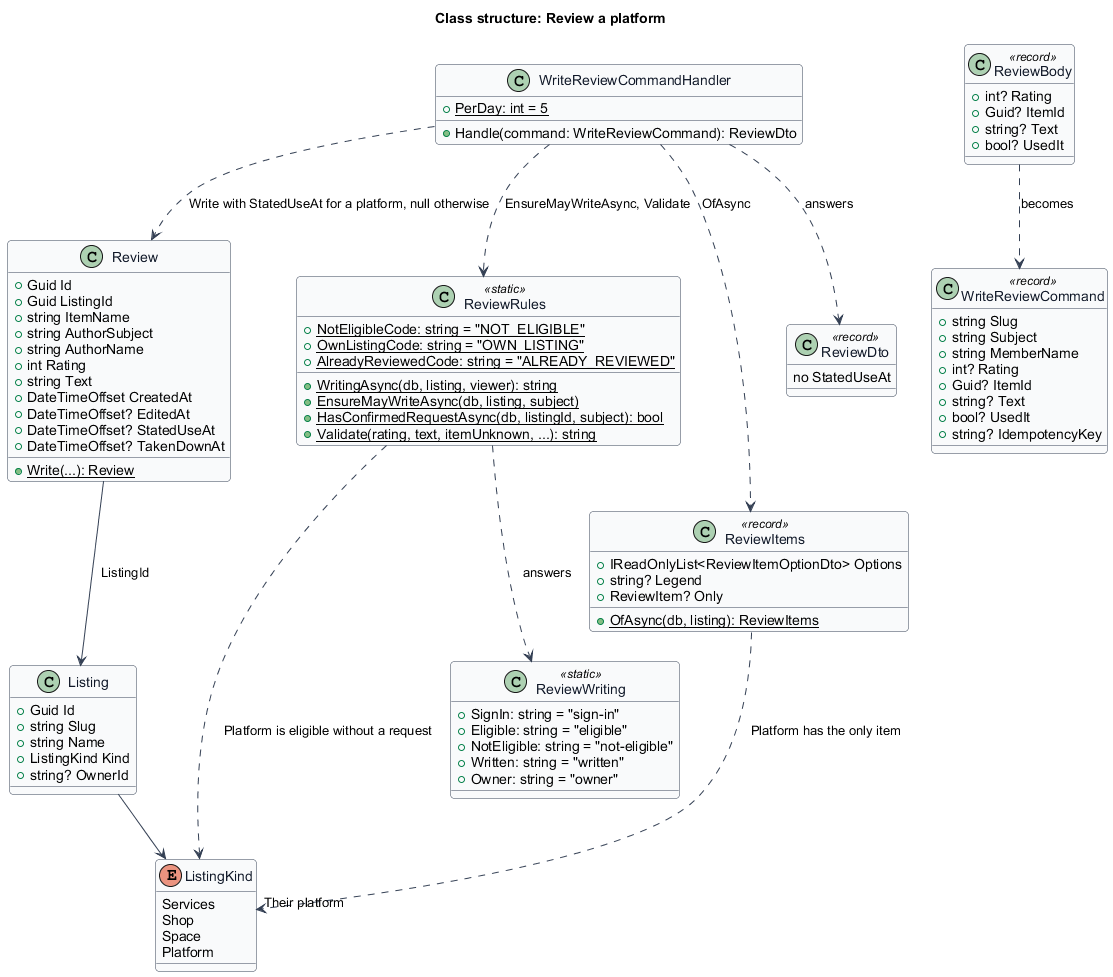

The diagram above was rendered by PlantUML. Its source (embedded in the PNG):
@startuml
' --- shared skin header ---
skinparam backgroundColor #FFFFFF
skinparam shadowing false
skinparam roundcorner 8
skinparam defaultFontName Arial
skinparam ArrowColor #344054
skinparam class {
  BorderColor #344054
  FontColor #101828
  BackgroundColor #F9FAFB
}
' --------------------------
title Class structure: Review a platform

class Review {
  +Guid Id
  +Guid ListingId
  +string ItemName
  +string AuthorSubject
  +string AuthorName
  +int Rating
  +string Text
  +DateTimeOffset CreatedAt
  +DateTimeOffset? EditedAt
  +DateTimeOffset? StatedUseAt
  +DateTimeOffset? TakenDownAt
  +{static} Write(...): Review
}

class Listing {
  +Guid Id
  +string Slug
  +string Name
  +ListingKind Kind
  +string? OwnerId
}

enum ListingKind {
  Services
  Shop
  Space
  Platform
}

class ReviewRules <<static>> {
  +{static} NotEligibleCode: string = "NOT_ELIGIBLE"
  +{static} OwnListingCode: string = "OWN_LISTING"
  +{static} AlreadyReviewedCode: string = "ALREADY_REVIEWED"
  +{static} WritingAsync(db, listing, viewer): string
  +{static} EnsureMayWriteAsync(db, listing, subject)
  +{static} HasConfirmedRequestAsync(db, listingId, subject): bool
  +{static} Validate(rating, text, itemUnknown, ...): string
}

class ReviewWriting <<static>> {
  +SignIn: string = "sign-in"
  +Eligible: string = "eligible"
  +NotEligible: string = "not-eligible"
  +Written: string = "written"
  +Owner: string = "owner"
}

class ReviewItems <<record>> {
  +IReadOnlyList<ReviewItemOptionDto> Options
  +string? Legend
  +ReviewItem? Only
  +{static} OfAsync(db, listing): ReviewItems
}

class WriteReviewCommand <<record>> {
  +string Slug
  +string Subject
  +string MemberName
  +int? Rating
  +Guid? ItemId
  +string? Text
  +bool? UsedIt
  +string? IdempotencyKey
}

class ReviewBody <<record>> {
  +int? Rating
  +Guid? ItemId
  +string? Text
  +bool? UsedIt
}

class WriteReviewCommandHandler {
  +{static} PerDay: int = 5
  +Handle(command: WriteReviewCommand): ReviewDto
}

class ReviewDto <<record>> {
  no StatedUseAt
}

Review --> Listing : ListingId
Listing --> ListingKind
ReviewRules ..> ListingKind : Platform is eligible without a request
ReviewRules ..> ReviewWriting : answers
ReviewItems ..> ListingKind : Platform has the only item "Their platform"
ReviewBody ..> WriteReviewCommand : becomes
WriteReviewCommandHandler ..> ReviewRules : EnsureMayWriteAsync, Validate
WriteReviewCommandHandler ..> ReviewItems : OfAsync
WriteReviewCommandHandler ..> Review : Write with StatedUseAt for a platform, null otherwise
WriteReviewCommandHandler ..> ReviewDto : answers
@enduml